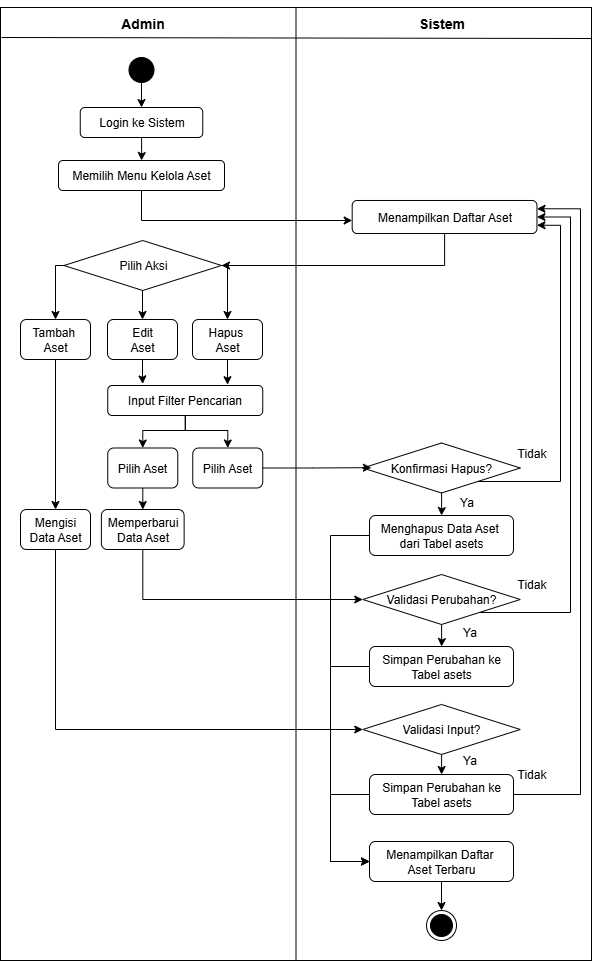

The diagram above was exported from draw.io. Its source (the exported page's mxGraphModel, read from the mxfile embedded in the PNG):
<mxGraphModel dx="1028" dy="628" grid="1" gridSize="10" guides="1" tooltips="1" connect="1" arrows="1" fold="1" page="1" pageScale="1" pageWidth="827" pageHeight="1169" math="0" shadow="0">
  <root>
    <mxCell id="0" />
    <mxCell id="1" parent="0" />
    <mxCell id="fQ_KXIRvXOttyq743udM-1" value="" style="rounded=0;whiteSpace=wrap;html=1;shadow=0;glass=0;" parent="1" vertex="1">
      <mxGeometry x="110" y="87" width="591" height="953" as="geometry" />
    </mxCell>
    <mxCell id="fQ_KXIRvXOttyq743udM-2" value="" style="endArrow=none;html=1;rounded=0;entryX=0.5;entryY=0;entryDx=0;entryDy=0;exitX=0.5;exitY=1;exitDx=0;exitDy=0;" parent="1" source="fQ_KXIRvXOttyq743udM-1" target="fQ_KXIRvXOttyq743udM-1" edge="1">
      <mxGeometry width="50" height="50" relative="1" as="geometry">
        <mxPoint x="361" y="327" as="sourcePoint" />
        <mxPoint x="411" y="277" as="targetPoint" />
      </mxGeometry>
    </mxCell>
    <mxCell id="fQ_KXIRvXOttyq743udM-3" value="" style="endArrow=none;html=1;rounded=0;" parent="1" edge="1">
      <mxGeometry width="50" height="50" relative="1" as="geometry">
        <mxPoint x="111" y="117" as="sourcePoint" />
        <mxPoint x="701" y="118" as="targetPoint" />
      </mxGeometry>
    </mxCell>
    <mxCell id="fQ_KXIRvXOttyq743udM-4" value="&lt;font style=&quot;font-size: 14px;&quot;&gt;Admin&lt;/font&gt;" style="text;strokeColor=none;fillColor=none;html=1;fontSize=24;fontStyle=1;verticalAlign=middle;align=center;" parent="1" vertex="1">
      <mxGeometry x="202.25" y="80" width="100" height="40" as="geometry" />
    </mxCell>
    <mxCell id="fQ_KXIRvXOttyq743udM-5" value="&lt;font style=&quot;font-size: 14px;&quot;&gt;Sistem&lt;/font&gt;" style="text;strokeColor=none;fillColor=none;html=1;fontSize=24;fontStyle=1;verticalAlign=middle;align=center;" parent="1" vertex="1">
      <mxGeometry x="501" y="80" width="100" height="40" as="geometry" />
    </mxCell>
    <mxCell id="fQ_KXIRvXOttyq743udM-6" style="edgeStyle=orthogonalEdgeStyle;rounded=0;orthogonalLoop=1;jettySize=auto;html=1;entryX=0.5;entryY=0;entryDx=0;entryDy=0;" parent="1" source="fQ_KXIRvXOttyq743udM-7" target="fQ_KXIRvXOttyq743udM-9" edge="1">
      <mxGeometry relative="1" as="geometry" />
    </mxCell>
    <mxCell id="fQ_KXIRvXOttyq743udM-7" value="" style="ellipse;shape=doubleEllipse;whiteSpace=wrap;html=1;aspect=fixed;gradientColor=none;fillColor=#000000;" parent="1" vertex="1">
      <mxGeometry x="238.5" y="137" width="25" height="25" as="geometry" />
    </mxCell>
    <mxCell id="fQ_KXIRvXOttyq743udM-8" style="edgeStyle=orthogonalEdgeStyle;rounded=0;orthogonalLoop=1;jettySize=auto;html=1;entryX=0.5;entryY=0;entryDx=0;entryDy=0;" parent="1" source="fQ_KXIRvXOttyq743udM-9" target="fQ_KXIRvXOttyq743udM-11" edge="1">
      <mxGeometry relative="1" as="geometry" />
    </mxCell>
    <mxCell id="fQ_KXIRvXOttyq743udM-9" value="Login ke Sistem" style="rounded=1;whiteSpace=wrap;html=1;" parent="1" vertex="1">
      <mxGeometry x="189.75" y="187" width="122.5" height="30" as="geometry" />
    </mxCell>
    <mxCell id="fQ_KXIRvXOttyq743udM-10" style="edgeStyle=orthogonalEdgeStyle;rounded=0;orthogonalLoop=1;jettySize=auto;html=1;" parent="1" source="fQ_KXIRvXOttyq743udM-11" target="fQ_KXIRvXOttyq743udM-14" edge="1">
      <mxGeometry relative="1" as="geometry">
        <Array as="points">
          <mxPoint x="251" y="300" />
        </Array>
      </mxGeometry>
    </mxCell>
    <mxCell id="fQ_KXIRvXOttyq743udM-11" value="Memilih Menu Kelola Aset" style="rounded=1;whiteSpace=wrap;html=1;" parent="1" vertex="1">
      <mxGeometry x="168" y="240" width="166" height="30" as="geometry" />
    </mxCell>
    <mxCell id="fQ_KXIRvXOttyq743udM-12" value="" style="ellipse;html=1;shape=endState;fillColor=#000000;strokeColor=#000000;" parent="1" vertex="1">
      <mxGeometry x="536" y="990" width="30" height="30" as="geometry" />
    </mxCell>
    <mxCell id="L1gvavaw2FqoHw4puzBl-2" style="edgeStyle=orthogonalEdgeStyle;rounded=0;orthogonalLoop=1;jettySize=auto;html=1;entryX=1;entryY=0.5;entryDx=0;entryDy=0;" parent="1" source="fQ_KXIRvXOttyq743udM-14" target="fQ_KXIRvXOttyq743udM-21" edge="1">
      <mxGeometry relative="1" as="geometry">
        <Array as="points">
          <mxPoint x="554" y="345" />
        </Array>
      </mxGeometry>
    </mxCell>
    <mxCell id="fQ_KXIRvXOttyq743udM-14" value="Menampilkan Daftar Aset" style="rounded=1;whiteSpace=wrap;html=1;" parent="1" vertex="1">
      <mxGeometry x="461.69000000000005" y="280" width="184.77" height="33" as="geometry" />
    </mxCell>
    <mxCell id="fQ_KXIRvXOttyq743udM-15" style="edgeStyle=orthogonalEdgeStyle;rounded=0;orthogonalLoop=1;jettySize=auto;html=1;entryX=0.5;entryY=0;entryDx=0;entryDy=0;" parent="1" source="fQ_KXIRvXOttyq743udM-16" target="fQ_KXIRvXOttyq743udM-30" edge="1">
      <mxGeometry relative="1" as="geometry" />
    </mxCell>
    <mxCell id="fQ_KXIRvXOttyq743udM-16" value="Tambah&amp;nbsp;&lt;div&gt;Aset&lt;/div&gt;" style="rounded=1;whiteSpace=wrap;html=1;" parent="1" vertex="1">
      <mxGeometry x="130" y="399" width="70" height="40" as="geometry" />
    </mxCell>
    <mxCell id="fQ_KXIRvXOttyq743udM-18" style="edgeStyle=orthogonalEdgeStyle;rounded=0;orthogonalLoop=1;jettySize=auto;html=1;entryX=0.5;entryY=0;entryDx=0;entryDy=0;" parent="1" source="fQ_KXIRvXOttyq743udM-21" target="fQ_KXIRvXOttyq743udM-23" edge="1">
      <mxGeometry relative="1" as="geometry">
        <Array as="points">
          <mxPoint x="252" y="400" />
          <mxPoint x="252" y="400" />
        </Array>
      </mxGeometry>
    </mxCell>
    <mxCell id="fQ_KXIRvXOttyq743udM-19" style="edgeStyle=orthogonalEdgeStyle;rounded=0;orthogonalLoop=1;jettySize=auto;html=1;entryX=0.5;entryY=0;entryDx=0;entryDy=0;exitX=0;exitY=0.5;exitDx=0;exitDy=0;" parent="1" source="fQ_KXIRvXOttyq743udM-21" target="fQ_KXIRvXOttyq743udM-16" edge="1">
      <mxGeometry relative="1" as="geometry">
        <Array as="points">
          <mxPoint x="165" y="345" />
        </Array>
      </mxGeometry>
    </mxCell>
    <mxCell id="fQ_KXIRvXOttyq743udM-20" style="edgeStyle=orthogonalEdgeStyle;rounded=0;orthogonalLoop=1;jettySize=auto;html=1;exitX=1;exitY=0.5;exitDx=0;exitDy=0;" parent="1" source="fQ_KXIRvXOttyq743udM-21" target="fQ_KXIRvXOttyq743udM-25" edge="1">
      <mxGeometry relative="1" as="geometry">
        <Array as="points">
          <mxPoint x="337" y="345" />
        </Array>
      </mxGeometry>
    </mxCell>
    <mxCell id="fQ_KXIRvXOttyq743udM-21" value="Pilih Aksi" style="rhombus;whiteSpace=wrap;html=1;" parent="1" vertex="1">
      <mxGeometry x="173.5" y="320" width="157.5" height="50" as="geometry" />
    </mxCell>
    <mxCell id="fQ_KXIRvXOttyq743udM-23" value="Edit&lt;br&gt;&lt;div&gt;Aset&lt;/div&gt;" style="rounded=1;whiteSpace=wrap;html=1;" parent="1" vertex="1">
      <mxGeometry x="217" y="399" width="70" height="40" as="geometry" />
    </mxCell>
    <mxCell id="fQ_KXIRvXOttyq743udM-25" value="Hapus&amp;nbsp;&lt;div&gt;Aset&lt;/div&gt;" style="rounded=1;whiteSpace=wrap;html=1;" parent="1" vertex="1">
      <mxGeometry x="302" y="399" width="70" height="40" as="geometry" />
    </mxCell>
    <mxCell id="fQ_KXIRvXOttyq743udM-26" value="Pilih Aset" style="rounded=1;whiteSpace=wrap;html=1;" parent="1" vertex="1">
      <mxGeometry x="302.25" y="527.5" width="70" height="40" as="geometry" />
    </mxCell>
    <mxCell id="fQ_KXIRvXOttyq743udM-27" style="edgeStyle=orthogonalEdgeStyle;rounded=0;orthogonalLoop=1;jettySize=auto;html=1;" parent="1" source="fQ_KXIRvXOttyq743udM-28" target="fQ_KXIRvXOttyq743udM-32" edge="1">
      <mxGeometry relative="1" as="geometry" />
    </mxCell>
    <mxCell id="fQ_KXIRvXOttyq743udM-28" value="Pilih Aset" style="rounded=1;whiteSpace=wrap;html=1;" parent="1" vertex="1">
      <mxGeometry x="217.25" y="527.5" width="70" height="40" as="geometry" />
    </mxCell>
    <mxCell id="fQ_KXIRvXOttyq743udM-29" style="edgeStyle=orthogonalEdgeStyle;rounded=0;orthogonalLoop=1;jettySize=auto;html=1;entryX=0;entryY=0.5;entryDx=0;entryDy=0;" parent="1" source="fQ_KXIRvXOttyq743udM-30" target="fQ_KXIRvXOttyq743udM-49" edge="1">
      <mxGeometry relative="1" as="geometry">
        <Array as="points">
          <mxPoint x="165" y="809" />
        </Array>
      </mxGeometry>
    </mxCell>
    <mxCell id="fQ_KXIRvXOttyq743udM-30" value="Mengisi Data Aset" style="rounded=1;whiteSpace=wrap;html=1;" parent="1" vertex="1">
      <mxGeometry x="130" y="589" width="70" height="40" as="geometry" />
    </mxCell>
    <mxCell id="fQ_KXIRvXOttyq743udM-31" style="edgeStyle=orthogonalEdgeStyle;rounded=0;orthogonalLoop=1;jettySize=auto;html=1;entryX=0;entryY=0.5;entryDx=0;entryDy=0;" parent="1" source="fQ_KXIRvXOttyq743udM-32" target="fQ_KXIRvXOttyq743udM-43" edge="1">
      <mxGeometry relative="1" as="geometry">
        <Array as="points">
          <mxPoint x="252" y="679" />
        </Array>
      </mxGeometry>
    </mxCell>
    <mxCell id="fQ_KXIRvXOttyq743udM-32" value="Memperbarui Data Aset" style="rounded=1;whiteSpace=wrap;html=1;" parent="1" vertex="1">
      <mxGeometry x="210.88" y="589" width="82.75" height="40" as="geometry" />
    </mxCell>
    <mxCell id="fQ_KXIRvXOttyq743udM-33" style="edgeStyle=orthogonalEdgeStyle;rounded=0;orthogonalLoop=1;jettySize=auto;html=1;entryX=0.5;entryY=0;entryDx=0;entryDy=0;" parent="1" source="fQ_KXIRvXOttyq743udM-35" target="fQ_KXIRvXOttyq743udM-38" edge="1">
      <mxGeometry relative="1" as="geometry" />
    </mxCell>
    <mxCell id="fQ_KXIRvXOttyq743udM-34" style="edgeStyle=orthogonalEdgeStyle;rounded=0;orthogonalLoop=1;jettySize=auto;html=1;entryX=1;entryY=0.75;entryDx=0;entryDy=0;" parent="1" source="fQ_KXIRvXOttyq743udM-35" target="fQ_KXIRvXOttyq743udM-14" edge="1">
      <mxGeometry relative="1" as="geometry">
        <Array as="points">
          <mxPoint x="670" y="561" />
          <mxPoint x="670" y="305" />
        </Array>
      </mxGeometry>
    </mxCell>
    <mxCell id="fQ_KXIRvXOttyq743udM-35" value="Konfirmasi Hapus?" style="rhombus;whiteSpace=wrap;html=1;" parent="1" vertex="1">
      <mxGeometry x="472.25" y="522.5" width="157.5" height="50" as="geometry" />
    </mxCell>
    <mxCell id="fQ_KXIRvXOttyq743udM-36" style="edgeStyle=orthogonalEdgeStyle;rounded=0;orthogonalLoop=1;jettySize=auto;html=1;entryX=0.055;entryY=0.493;entryDx=0;entryDy=0;entryPerimeter=0;" parent="1" source="fQ_KXIRvXOttyq743udM-26" target="fQ_KXIRvXOttyq743udM-35" edge="1">
      <mxGeometry relative="1" as="geometry" />
    </mxCell>
    <mxCell id="L1gvavaw2FqoHw4puzBl-10" style="edgeStyle=orthogonalEdgeStyle;rounded=0;orthogonalLoop=1;jettySize=auto;html=1;entryX=0;entryY=0.5;entryDx=0;entryDy=0;" parent="1" source="fQ_KXIRvXOttyq743udM-38" target="sntb8L-mKebprxP3xD6k-1" edge="1">
      <mxGeometry relative="1" as="geometry">
        <Array as="points">
          <mxPoint x="440" y="615" />
          <mxPoint x="440" y="941" />
        </Array>
      </mxGeometry>
    </mxCell>
    <mxCell id="fQ_KXIRvXOttyq743udM-38" value="Menghapus Data Aset&amp;nbsp;&lt;div&gt;dari Tabel asets&lt;/div&gt;" style="rounded=1;whiteSpace=wrap;html=1;" parent="1" vertex="1">
      <mxGeometry x="479" y="595" width="144" height="40" as="geometry" />
    </mxCell>
    <mxCell id="fQ_KXIRvXOttyq743udM-39" value="Ya" style="text;html=1;align=center;verticalAlign=middle;whiteSpace=wrap;rounded=0;fillColor=default;" parent="1" vertex="1">
      <mxGeometry x="565" y="571.5" width="23.12" height="20" as="geometry" />
    </mxCell>
    <mxCell id="fQ_KXIRvXOttyq743udM-40" value="Tidak" style="text;html=1;align=center;verticalAlign=middle;whiteSpace=wrap;rounded=0;fillColor=default;" parent="1" vertex="1">
      <mxGeometry x="629.75" y="522.5" width="23.12" height="20" as="geometry" />
    </mxCell>
    <mxCell id="fQ_KXIRvXOttyq743udM-41" style="edgeStyle=orthogonalEdgeStyle;rounded=0;orthogonalLoop=1;jettySize=auto;html=1;entryX=1;entryY=0.5;entryDx=0;entryDy=0;" parent="1" source="fQ_KXIRvXOttyq743udM-43" target="fQ_KXIRvXOttyq743udM-14" edge="1">
      <mxGeometry relative="1" as="geometry">
        <Array as="points">
          <mxPoint x="680" y="692" />
          <mxPoint x="680" y="297" />
        </Array>
      </mxGeometry>
    </mxCell>
    <mxCell id="fQ_KXIRvXOttyq743udM-42" style="edgeStyle=orthogonalEdgeStyle;rounded=0;orthogonalLoop=1;jettySize=auto;html=1;entryX=0.5;entryY=0;entryDx=0;entryDy=0;" parent="1" source="fQ_KXIRvXOttyq743udM-43" target="fQ_KXIRvXOttyq743udM-45" edge="1">
      <mxGeometry relative="1" as="geometry" />
    </mxCell>
    <mxCell id="fQ_KXIRvXOttyq743udM-43" value="Validasi Perubahan?" style="rhombus;whiteSpace=wrap;html=1;" parent="1" vertex="1">
      <mxGeometry x="472.25" y="654" width="157.5" height="50" as="geometry" />
    </mxCell>
    <mxCell id="L1gvavaw2FqoHw4puzBl-12" style="edgeStyle=orthogonalEdgeStyle;rounded=0;orthogonalLoop=1;jettySize=auto;html=1;entryX=0;entryY=0.5;entryDx=0;entryDy=0;" parent="1" source="fQ_KXIRvXOttyq743udM-45" target="sntb8L-mKebprxP3xD6k-1" edge="1">
      <mxGeometry relative="1" as="geometry">
        <Array as="points">
          <mxPoint x="440" y="746" />
          <mxPoint x="440" y="941" />
        </Array>
      </mxGeometry>
    </mxCell>
    <mxCell id="fQ_KXIRvXOttyq743udM-45" value="Simpan Perubahan ke Tabel asets" style="rounded=1;whiteSpace=wrap;html=1;" parent="1" vertex="1">
      <mxGeometry x="479" y="726" width="144" height="40" as="geometry" />
    </mxCell>
    <mxCell id="fQ_KXIRvXOttyq743udM-46" value="Ya" style="text;html=1;align=center;verticalAlign=middle;whiteSpace=wrap;rounded=0;fillColor=default;" parent="1" vertex="1">
      <mxGeometry x="568" y="702" width="23.12" height="20" as="geometry" />
    </mxCell>
    <mxCell id="fQ_KXIRvXOttyq743udM-47" value="Tidak" style="text;html=1;align=center;verticalAlign=middle;whiteSpace=wrap;rounded=0;fillColor=default;" parent="1" vertex="1">
      <mxGeometry x="629.75" y="654" width="23.12" height="20" as="geometry" />
    </mxCell>
    <mxCell id="L1gvavaw2FqoHw4puzBl-13" style="edgeStyle=orthogonalEdgeStyle;rounded=0;orthogonalLoop=1;jettySize=auto;html=1;entryX=0.5;entryY=0;entryDx=0;entryDy=0;" parent="1" source="fQ_KXIRvXOttyq743udM-49" target="fQ_KXIRvXOttyq743udM-51" edge="1">
      <mxGeometry relative="1" as="geometry" />
    </mxCell>
    <mxCell id="fQ_KXIRvXOttyq743udM-49" value="Validasi Input?" style="rhombus;whiteSpace=wrap;html=1;" parent="1" vertex="1">
      <mxGeometry x="472.25" y="784" width="157.5" height="50" as="geometry" />
    </mxCell>
    <mxCell id="L1gvavaw2FqoHw4puzBl-11" style="edgeStyle=orthogonalEdgeStyle;rounded=0;orthogonalLoop=1;jettySize=auto;html=1;entryX=0;entryY=0.5;entryDx=0;entryDy=0;" parent="1" source="fQ_KXIRvXOttyq743udM-51" target="sntb8L-mKebprxP3xD6k-1" edge="1">
      <mxGeometry relative="1" as="geometry">
        <Array as="points">
          <mxPoint x="440" y="874" />
          <mxPoint x="440" y="941" />
        </Array>
      </mxGeometry>
    </mxCell>
    <mxCell id="L1gvavaw2FqoHw4puzBl-15" style="edgeStyle=orthogonalEdgeStyle;rounded=0;orthogonalLoop=1;jettySize=auto;html=1;entryX=1;entryY=0.25;entryDx=0;entryDy=0;" parent="1" source="fQ_KXIRvXOttyq743udM-51" target="fQ_KXIRvXOttyq743udM-14" edge="1">
      <mxGeometry relative="1" as="geometry">
        <Array as="points">
          <mxPoint x="690" y="874" />
          <mxPoint x="690" y="288" />
        </Array>
      </mxGeometry>
    </mxCell>
    <mxCell id="fQ_KXIRvXOttyq743udM-51" value="Simpan Perubahan ke Tabel asets" style="rounded=1;whiteSpace=wrap;html=1;" parent="1" vertex="1">
      <mxGeometry x="479" y="854" width="144" height="40" as="geometry" />
    </mxCell>
    <mxCell id="fQ_KXIRvXOttyq743udM-52" value="Tidak" style="text;html=1;align=center;verticalAlign=middle;whiteSpace=wrap;rounded=0;fillColor=default;" parent="1" vertex="1">
      <mxGeometry x="629.75" y="844" width="23.12" height="20" as="geometry" />
    </mxCell>
    <mxCell id="fQ_KXIRvXOttyq743udM-53" value="Ya" style="text;html=1;align=center;verticalAlign=middle;whiteSpace=wrap;rounded=0;fillColor=default;" parent="1" vertex="1">
      <mxGeometry x="568" y="830" width="23.12" height="20" as="geometry" />
    </mxCell>
    <mxCell id="L1gvavaw2FqoHw4puzBl-14" style="edgeStyle=orthogonalEdgeStyle;rounded=0;orthogonalLoop=1;jettySize=auto;html=1;entryX=0.5;entryY=0;entryDx=0;entryDy=0;" parent="1" source="sntb8L-mKebprxP3xD6k-1" target="fQ_KXIRvXOttyq743udM-12" edge="1">
      <mxGeometry relative="1" as="geometry" />
    </mxCell>
    <mxCell id="sntb8L-mKebprxP3xD6k-1" value="Menampilkan Daftar&amp;nbsp;&lt;div&gt;Aset Terbaru&lt;/div&gt;" style="rounded=1;whiteSpace=wrap;html=1;" parent="1" vertex="1">
      <mxGeometry x="479" y="921" width="144" height="40" as="geometry" />
    </mxCell>
    <mxCell id="L1gvavaw2FqoHw4puzBl-8" style="edgeStyle=orthogonalEdgeStyle;rounded=0;orthogonalLoop=1;jettySize=auto;html=1;entryX=0.5;entryY=0;entryDx=0;entryDy=0;" parent="1" source="L1gvavaw2FqoHw4puzBl-3" target="fQ_KXIRvXOttyq743udM-28" edge="1">
      <mxGeometry relative="1" as="geometry">
        <Array as="points">
          <mxPoint x="295" y="510" />
          <mxPoint x="252" y="510" />
        </Array>
      </mxGeometry>
    </mxCell>
    <mxCell id="L1gvavaw2FqoHw4puzBl-9" style="edgeStyle=orthogonalEdgeStyle;rounded=0;orthogonalLoop=1;jettySize=auto;html=1;entryX=0.5;entryY=0;entryDx=0;entryDy=0;" parent="1" source="L1gvavaw2FqoHw4puzBl-3" target="fQ_KXIRvXOttyq743udM-26" edge="1">
      <mxGeometry relative="1" as="geometry">
        <Array as="points">
          <mxPoint x="295" y="510" />
          <mxPoint x="337" y="510" />
        </Array>
      </mxGeometry>
    </mxCell>
    <mxCell id="L1gvavaw2FqoHw4puzBl-3" value="Input Filter Pencarian" style="rounded=1;whiteSpace=wrap;html=1;" parent="1" vertex="1">
      <mxGeometry x="217.25" y="465" width="155" height="30" as="geometry" />
    </mxCell>
    <mxCell id="L1gvavaw2FqoHw4puzBl-5" style="edgeStyle=orthogonalEdgeStyle;rounded=0;orthogonalLoop=1;jettySize=auto;html=1;entryX=0.225;entryY=-0.054;entryDx=0;entryDy=0;entryPerimeter=0;" parent="1" source="fQ_KXIRvXOttyq743udM-23" target="L1gvavaw2FqoHw4puzBl-3" edge="1">
      <mxGeometry relative="1" as="geometry" />
    </mxCell>
    <mxCell id="L1gvavaw2FqoHw4puzBl-6" style="edgeStyle=orthogonalEdgeStyle;rounded=0;orthogonalLoop=1;jettySize=auto;html=1;entryX=0.773;entryY=-0.027;entryDx=0;entryDy=0;entryPerimeter=0;" parent="1" source="fQ_KXIRvXOttyq743udM-25" target="L1gvavaw2FqoHw4puzBl-3" edge="1">
      <mxGeometry relative="1" as="geometry" />
    </mxCell>
  </root>
</mxGraphModel>